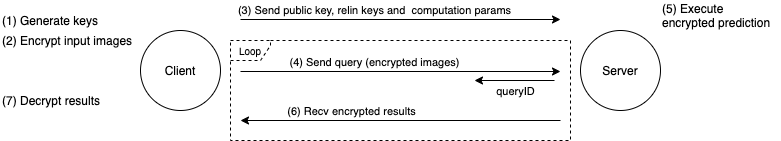

The diagram above was exported from draw.io. Its source (the exported page's mxGraphModel, read from the mxfile embedded in the PNG):
<mxGraphModel dx="1193" dy="854" grid="1" gridSize="10" guides="1" tooltips="1" connect="1" arrows="1" fold="1" page="1" pageScale="1" pageWidth="827" pageHeight="1169" math="0" shadow="0">
  <root>
    <mxCell id="0" />
    <mxCell id="1" parent="0" />
    <mxCell id="9qWamHOzLG5QeTUKM_f2-5" value="&lt;font style=&quot;font-size: 9px&quot;&gt;Loop&lt;/font&gt;" style="shape=umlFrame;whiteSpace=wrap;html=1;width=40;height=20;dashed=1;" parent="1" vertex="1">
      <mxGeometry x="250" y="130" width="340" height="100" as="geometry" />
    </mxCell>
    <mxCell id="W2FO8TB941ARetRtUAAj-2" value="Client" style="ellipse;whiteSpace=wrap;html=1;aspect=fixed;" parent="1" vertex="1">
      <mxGeometry x="160" y="120" width="80" height="80" as="geometry" />
    </mxCell>
    <mxCell id="W2FO8TB941ARetRtUAAj-3" value="Server" style="ellipse;whiteSpace=wrap;html=1;aspect=fixed;" parent="1" vertex="1">
      <mxGeometry x="600" y="120" width="80" height="80" as="geometry" />
    </mxCell>
    <mxCell id="W2FO8TB941ARetRtUAAj-4" value="(1) Generate keys" style="text;html=1;strokeColor=none;fillColor=none;align=left;verticalAlign=middle;whiteSpace=wrap;rounded=0;" parent="1" vertex="1">
      <mxGeometry x="20" y="100" width="160" height="20" as="geometry" />
    </mxCell>
    <mxCell id="W2FO8TB941ARetRtUAAj-5" value="(2) Encrypt input images" style="text;html=1;strokeColor=none;fillColor=none;align=left;verticalAlign=middle;whiteSpace=wrap;rounded=0;" parent="1" vertex="1">
      <mxGeometry x="20" y="120" width="140" height="20" as="geometry" />
    </mxCell>
    <mxCell id="W2FO8TB941ARetRtUAAj-6" value="" style="endArrow=classic;html=1;" parent="1" edge="1">
      <mxGeometry width="50" height="50" relative="1" as="geometry">
        <mxPoint x="260" y="161" as="sourcePoint" />
        <mxPoint x="580" y="161" as="targetPoint" />
      </mxGeometry>
    </mxCell>
    <mxCell id="W2FO8TB941ARetRtUAAj-7" value="(4) Send query (encrypted images)" style="edgeLabel;html=1;align=center;verticalAlign=middle;resizable=0;points=[];" parent="W2FO8TB941ARetRtUAAj-6" vertex="1" connectable="0">
      <mxGeometry x="-0.5167" y="3" relative="1" as="geometry">
        <mxPoint x="56" y="-7" as="offset" />
      </mxGeometry>
    </mxCell>
    <mxCell id="W2FO8TB941ARetRtUAAj-8" value="" style="endArrow=none;html=1;startArrow=classic;startFill=1;endFill=0;" parent="1" edge="1">
      <mxGeometry width="50" height="50" relative="1" as="geometry">
        <mxPoint x="494" y="170" as="sourcePoint" />
        <mxPoint x="574" y="170" as="targetPoint" />
      </mxGeometry>
    </mxCell>
    <mxCell id="W2FO8TB941ARetRtUAAj-9" value="queryID" style="edgeLabel;html=1;align=center;verticalAlign=middle;resizable=0;points=[];" parent="W2FO8TB941ARetRtUAAj-8" vertex="1" connectable="0">
      <mxGeometry x="-0.5167" y="3" relative="1" as="geometry">
        <mxPoint x="21" y="13" as="offset" />
      </mxGeometry>
    </mxCell>
    <mxCell id="W2FO8TB941ARetRtUAAj-10" value="" style="endArrow=none;html=1;startArrow=classic;startFill=1;endFill=0;" parent="1" edge="1">
      <mxGeometry width="50" height="50" relative="1" as="geometry">
        <mxPoint x="260" y="210" as="sourcePoint" />
        <mxPoint x="580" y="210" as="targetPoint" />
      </mxGeometry>
    </mxCell>
    <mxCell id="W2FO8TB941ARetRtUAAj-11" value="(6) Recv encrypted results" style="edgeLabel;html=1;align=center;verticalAlign=middle;resizable=0;points=[];" parent="W2FO8TB941ARetRtUAAj-10" vertex="1" connectable="0">
      <mxGeometry x="-0.5167" y="3" relative="1" as="geometry">
        <mxPoint x="33" y="-7" as="offset" />
      </mxGeometry>
    </mxCell>
    <mxCell id="W2FO8TB941ARetRtUAAj-14" value="(5) Execute &lt;br&gt;encrypted prediction" style="text;html=1;strokeColor=none;fillColor=none;align=left;verticalAlign=middle;whiteSpace=wrap;rounded=0;" parent="1" vertex="1">
      <mxGeometry x="680" y="90" width="120" height="30" as="geometry" />
    </mxCell>
    <mxCell id="W2FO8TB941ARetRtUAAj-15" value="(7) Decrypt results" style="text;html=1;strokeColor=none;fillColor=none;align=left;verticalAlign=middle;whiteSpace=wrap;rounded=0;" parent="1" vertex="1">
      <mxGeometry x="20" y="180" width="140" height="20" as="geometry" />
    </mxCell>
    <mxCell id="9qWamHOzLG5QeTUKM_f2-1" value="" style="endArrow=classic;html=1;" parent="1" edge="1">
      <mxGeometry width="50" height="50" relative="1" as="geometry">
        <mxPoint x="260" y="109" as="sourcePoint" />
        <mxPoint x="580" y="109" as="targetPoint" />
      </mxGeometry>
    </mxCell>
    <mxCell id="9qWamHOzLG5QeTUKM_f2-2" value="(3) Send public key, relin keys and&amp;nbsp; computation params" style="edgeLabel;html=1;align=center;verticalAlign=middle;resizable=0;points=[];" parent="9qWamHOzLG5QeTUKM_f2-1" vertex="1" connectable="0">
      <mxGeometry x="-0.5167" y="3" relative="1" as="geometry">
        <mxPoint x="56" y="-7" as="offset" />
      </mxGeometry>
    </mxCell>
  </root>
</mxGraphModel>